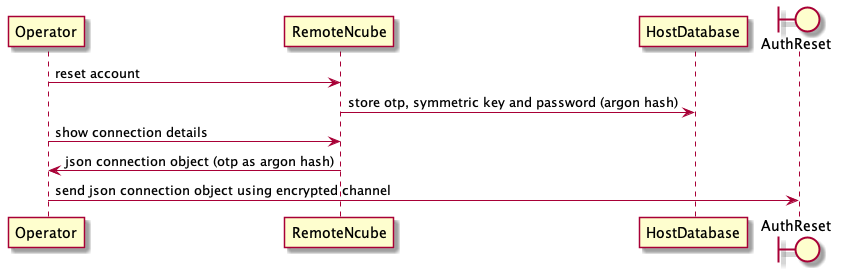

The diagram above was rendered by PlantUML. Its source (embedded in the PNG):
@startuml
  Operator -> RemoteNcube: reset account
  RemoteNcube -> HostDatabase: store otp, symmetric key and password (argon hash)
  Operator -> RemoteNcube: show connection details
  RemoteNcube -> Operator: json connection object (otp as argon hash)
  boundary AuthReset
  Operator -> AuthReset: send json connection object using encrypted channel
@enduml